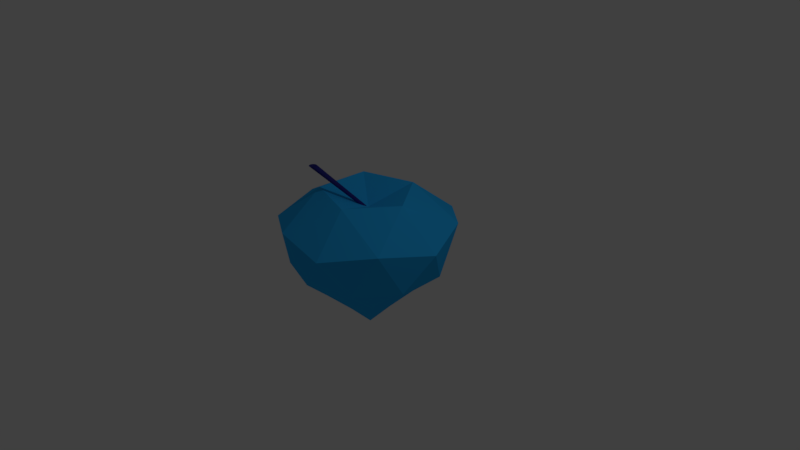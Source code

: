 # Source: 2_1_.blend  (saved by Blender 2.79.0; exported with 4.5.12 LTS)
import bpy
from mathutils import Matrix  # noqa: F401  (used for matrix-valued properties, if any)

bpy.ops.wm.read_factory_settings(use_empty=True)
scene = bpy.context.scene
scene.name = 'Scene'

# ---- collections
col_collection_1 = bpy.data.collections.new('Collection 1'); scene.collection.children.link(col_collection_1)

# ---- materials (node trees are filled in below, after node groups)
mat_material_003 = bpy.data.materials.new('Material.003')
mat_material_003.alpha_threshold = 0.0
mat_material_003.use_transparent_shadow = False
mat_material_003.diffuse_color = (0.02624, 0.02729, 0.214, 1.0)
mat_material_003.roughness = 0.5
mat_material_002 = bpy.data.materials.new('Material.002')
mat_material_002.alpha_threshold = 0.0
mat_material_002.use_transparent_shadow = False
mat_material_002.diffuse_color = (0.02408, 0.445, 0.9699, 1.0)
mat_material_002.roughness = 0.5

# ---- material node trees

# ---- world
world_world = bpy.data.worlds.new('World'); scene.world = world_world
world_world.color = (0.05088, 0.05088, 0.05088)
world_world.use_sun_shadow = False
world_world.sun_shadow_jitter_overblur = 0.0
world_world.cycles.sampling_method = 'MANUAL'

# ---- cameras
cam_camera = bpy.data.cameras.new('Camera')
cam_camera.clip_end = 100.0
cam_camera.lens = 35.0
cam_camera.sensor_width = 32.0
cam_camera.sensor_height = 18.0
cam_camera.ortho_scale = 7.314
cam_camera.dof.focus_distance = 0.0
cam_camera.dof.aperture_fstop = 128.0

# ---- lights
light_lamp = bpy.data.lights.new('Lamp', 'POINT')
light_lamp.transmission_factor = 0.0
light_lamp.cutoff_distance = 30.0
light_lamp.energy = 100.0
light_lamp.shadow_buffer_clip_start = 1.001
light_lamp.shadow_soft_size = 0.1
light_lamp.shadow_maximum_resolution = 0.006
light_lamp.use_absolute_resolution = True

# ---- meshes
me_cylinder_001 = bpy.data.meshes.new('Cylinder.001')
me_cylinder_001.from_pydata([(14.7, 18.36, -18.94), (0.0, 1.0, 1.0), (15.04, 18.33, -18.94), (0.1951, 0.9808, 1.0), (15.37, 18.23, -18.94), (0.3827, 0.9239, 1.0), (15.67, 18.07, -18.94), (0.5556, 0.8315, 1.0), (15.93, 17.86, -18.94), (0.7071, 0.7071, 1.0), (16.15, 17.59, -18.94), (0.8315, 0.5556, 1.0), (16.31, 17.29, -18.94), (0.9239, 0.3827, 1.0), (16.41, 16.97, -18.94), (0.9808, 0.1951, 1.0), (16.44, 16.63, -18.94), (1.0, 7.55e-08, 1.0), (16.41, 16.29, -18.94), (0.9808, -0.1951, 1.0), (16.31, 15.96, -18.94), (0.9239, -0.3827, 1.0), (16.15, 15.66, -18.94), (0.8315, -0.5556, 1.0), (15.93, 15.4, -18.94), (0.7071, -0.7071, 1.0), (15.67, 15.18, -18.94), (0.5556, -0.8315, 1.0), (15.37, 15.02, -18.94), (0.3827, -0.9239, 1.0), (15.04, 14.92, -18.94), (0.1951, -0.9808, 1.0), (14.7, 14.89, -18.94), (-3.258e-07, -1.0, 1.0), (14.36, 14.92, -18.94), (-0.1951, -0.9808, 1.0), (14.04, 15.02, -18.94), (-0.3827, -0.9239, 1.0), (13.74, 15.18, -18.94), (-0.5556, -0.8315, 1.0), (13.48, 15.4, -18.94), (-0.7071, -0.7071, 1.0), (13.26, 15.66, -18.94), (-0.8315, -0.5556, 1.0), (13.1, 15.96, -18.94), (-0.9239, -0.3827, 1.0), (13.0, 16.29, -18.94), (-0.9808, -0.1951, 1.0), (12.97, 16.63, -18.94), (-1.0, 9.656e-07, 1.0), (13.0, 16.97, -18.94), (-0.9808, 0.1951, 1.0), (13.1, 17.29, -18.94), (-0.9239, 0.3827, 1.0), (13.26, 17.59, -18.94), (-0.8315, 0.5556, 1.0), (13.48, 17.86, -18.94), (-0.7071, 0.7071, 1.0), (13.74, 18.07, -18.94), (-0.5556, 0.8315, 1.0), (14.04, 18.23, -18.94), (-0.3827, 0.9239, 1.0), (14.36, 18.33, -18.94), (-0.1951, 0.9808, 1.0)], [], [(0, 1, 3, 2), (2, 3, 5, 4), (4, 5, 7, 6), (6, 7, 9, 8), (8, 9, 11, 10), (10, 11, 13, 12), (12, 13, 15, 14), (14, 15, 17, 16), (16, 17, 19, 18), (18, 19, 21, 20), (20, 21, 23, 22), (22, 23, 25, 24), (24, 25, 27, 26), (26, 27, 29, 28), (28, 29, 31, 30), (30, 31, 33, 32), (32, 33, 35, 34), (34, 35, 37, 36), (36, 37, 39, 38), (38, 39, 41, 40), (40, 41, 43, 42), (42, 43, 45, 44), (44, 45, 47, 46), (46, 47, 49, 48), (48, 49, 51, 50), (50, 51, 53, 52), (52, 53, 55, 54), (54, 55, 57, 56), (56, 57, 59, 58), (58, 59, 61, 60), (3, 1, 63, 61, 59, 57, 55, 53, 51, 49, 47, 45, 43, 41, 39, 37, 35, 33, 31, 29, 27, 25, 23, 21, 19, 17, 15, 13, 11, 9, 7, 5), (60, 61, 63, 62), (62, 63, 1, 0), (0, 2, 4, 6, 8, 10, 12, 14, 16, 18, 20, 22, 24, 26, 28, 30, 32, 34, 36, 38, 40, 42, 44, 46, 48, 50, 52, 54, 56, 58, 60, 62)])
me_cylinder_001.materials.append(mat_material_003)
me_cylinder_001.use_remesh_preserve_volume = False
me_cylinder_001.use_remesh_preserve_attributes = False
me_cylinder_001.use_mirror_vertex_groups = False
me_cylinder_001.update()
me_icosphere_001 = bpy.data.meshes.new('Icosphere.001')
me_icosphere_001.from_pydata([(3.156e-07, -5.903e-10, -1.012), (0.4812, -0.3496, -0.4707), (-0.1838, -0.5657, -0.4707), (-0.5948, 2.456e-09, -0.4707), (-0.1838, 0.5657, -0.4707), (0.4812, 0.3496, -0.4707), (0.3695, -1.137, 0.4396), (-0.9674, -0.7028, 0.4396), (-0.9674, 0.7028, 0.4396), (0.3695, 1.137, 0.4396), (1.196, -1.147e-09, 0.4396), (2.661e-07, -1.013e-09, 0.6709), (-0.08332, -0.2564, -0.7542), (0.2181, -0.1585, -0.7542), (0.1207, -0.3714, -0.5622), (0.3906, 2.064e-09, -0.5622), (0.2181, 0.1585, -0.7542), (-0.2696, 1.605e-09, -0.7542), (-0.316, -0.2296, -0.5622), (-0.08332, 0.2564, -0.7542), (-0.316, 0.2296, -0.5622), (0.1207, 0.3714, -0.5622), (0.9635, -0.313, -0.0591), (0.9635, 0.313, -0.0591), (2.341e-07, -1.013, -0.0591), (0.5955, -0.8196, -0.0591), (-0.9635, -0.313, -0.0591), (-0.5955, -0.8196, -0.0591), (-0.5955, 0.8196, -0.0591), (-0.9635, 0.313, -0.0591), (0.5955, 0.8196, -0.0591), (2.341e-07, 1.013, -0.0591), (0.92, -0.6684, 0.5446), (-0.3514, -1.082, 0.5446), (-1.137, -1.147e-09, 0.5446), (-0.3514, 1.082, 0.5446), (0.92, 0.6684, 0.5446), (0.1919, -0.5907, 0.8902), (0.6211, -1.013e-09, 0.8902), (-0.5024, -0.365, 0.8902), (-0.5024, 0.365, 0.8902), (0.1919, 0.5907, 0.8902)], [], [(0, 13, 12), (1, 13, 15), (0, 12, 17), (0, 17, 19), (0, 19, 16), (1, 15, 22), (2, 14, 24), (3, 18, 26), (4, 20, 28), (5, 21, 30), (1, 22, 25), (2, 24, 27), (3, 26, 29), (4, 28, 31), (5, 30, 23), (6, 32, 37), (7, 33, 39), (8, 34, 40), (9, 35, 41), (10, 36, 38), (38, 41, 11), (38, 36, 41), (36, 9, 41), (41, 40, 11), (41, 35, 40), (35, 8, 40), (40, 39, 11), (40, 34, 39), (34, 7, 39), (39, 37, 11), (39, 33, 37), (33, 6, 37), (37, 38, 11), (37, 32, 38), (32, 10, 38), (23, 36, 10), (23, 30, 36), (30, 9, 36), (31, 35, 9), (31, 28, 35), (28, 8, 35), (29, 34, 8), (29, 26, 34), (26, 7, 34), (27, 33, 7), (27, 24, 33), (24, 6, 33), (25, 32, 6), (25, 22, 32), (22, 10, 32), (30, 31, 9), (30, 21, 31), (21, 4, 31), (28, 29, 8), (28, 20, 29), (20, 3, 29), (26, 27, 7), (26, 18, 27), (18, 2, 27), (24, 25, 6), (24, 14, 25), (14, 1, 25), (22, 23, 10), (22, 15, 23), (15, 5, 23), (16, 21, 5), (16, 19, 21), (19, 4, 21), (19, 20, 4), (19, 17, 20), (17, 3, 20), (17, 18, 3), (17, 12, 18), (12, 2, 18), (15, 16, 5), (15, 13, 16), (13, 0, 16), (12, 14, 2), (12, 13, 14), (13, 1, 14)])
me_icosphere_001.materials.append(mat_material_002)
me_icosphere_001.use_remesh_preserve_volume = False
me_icosphere_001.use_remesh_preserve_attributes = False
me_icosphere_001.use_mirror_vertex_groups = False
me_icosphere_001.update()

# ---- objects
ob_cylinder = bpy.data.objects.new('Cylinder', me_cylinder_001)
ob_icosphere = bpy.data.objects.new('Icosphere', me_icosphere_001)
ob_lamp = bpy.data.objects.new('Lamp', light_lamp)
ob_camera = bpy.data.objects.new('Camera', cam_camera)

# ---- transforms, parenting, visibility, modifiers, constraints
ob_cylinder.location = (-0.01445, -0.01347, 0.6799)
ob_cylinder.scale = (-0.02918, -0.02918, -0.02918)
ob_cylinder.lineart.crease_threshold = 0.0
ob_icosphere.location = (0.0, 0.0, 0.0)
ob_icosphere.lineart.crease_threshold = 0.0
ob_lamp.location = (4.076, 1.005, 5.904)
ob_lamp.rotation_euler = (0.6503, 0.05522, 1.866)
ob_lamp.lock_rotations_4d = False
ob_lamp.empty_display_type = 'ARROWS'
ob_lamp.color = (0.0, 0.0, 0.0, 0.0)
ob_lamp.lineart.crease_threshold = 0.0
ob_camera.location = (7.481, -6.508, 5.344)
ob_camera.rotation_euler = (1.109, 0.0, 0.8149)
ob_camera.lock_rotations_4d = False
ob_camera.empty_display_type = 'ARROWS'
ob_camera.color = (0.0, 0.0, 0.0, 0.0)
ob_camera.display_type = 'WIRE'
ob_camera.lineart.crease_threshold = 0.0

# ---- collection membership
col_collection_1.objects.link(ob_cylinder)
col_collection_1.objects.link(ob_icosphere)
col_collection_1.objects.link(ob_lamp)
col_collection_1.objects.link(ob_camera)

# ---- scene / render settings (as saved in the file)
scene.camera = ob_camera
scene.frame_start = 1; scene.frame_end = 250; scene.frame_set(1)
scene.render.engine = 'BLENDER_EEVEE_NEXT'
scene.render.resolution_percentage = 50
scene.render.dither_intensity = 0.0
scene.cycles.use_denoising = False
scene.cycles.samples = 128
scene.cycles.sampling_pattern = 'TABULATED_SOBOL'
scene.cycles.use_adaptive_sampling = False
scene.cycles.use_light_tree = False
scene.cycles.blur_glossy = 0.0
scene.cycles.sample_clamp_indirect = 0.0
scene.view_settings.view_transform = 'Standard'
bpy.context.view_layer.update()
